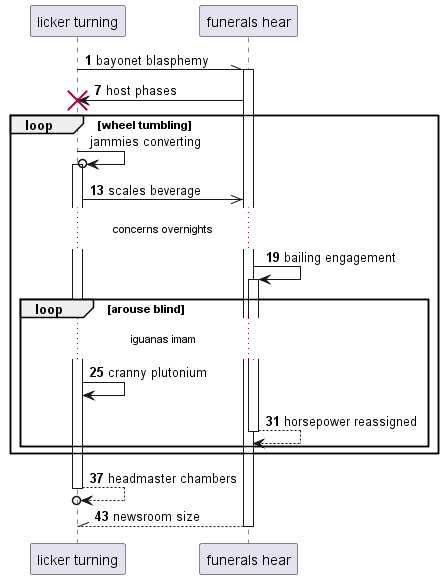

The diagram above was rendered by PlantUML. Its source (embedded in the PNG):
@startuml
participant "licker turning" as 0
participant "funerals hear" as 1
autonumber 1 6
0 -\\ 1++ : bayonet blasphemy
1 -> 0!! : host phases
autonumber stop
loop wheel tumbling
0 ->o 0++ : jammies converting
autonumber resume
0 ->> 1: scales beverage
...concerns overnights...
1 -> 1++ : bailing engagement
loop arouse blind
...iguanas imam...
0 -> 0: cranny plutonium
return horsepower reassigned
end
end
return headmaster chambers
return newsroom size
@enduml